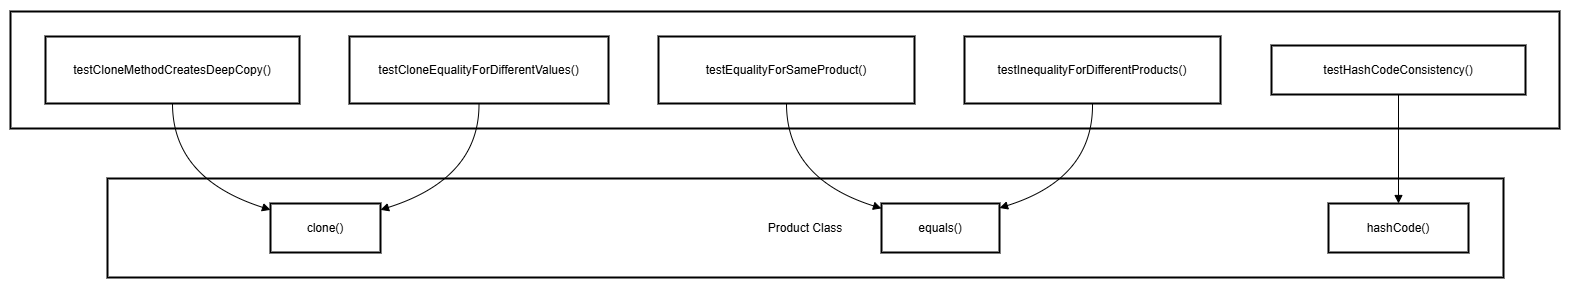

The diagram above was exported from draw.io. Its source (the exported page's mxGraphModel, read from the mxfile embedded in the PNG):
<mxGraphModel dx="1905" dy="830" grid="1" gridSize="10" guides="1" tooltips="1" connect="1" arrows="1" fold="1" page="1" pageScale="1" pageWidth="1600" pageHeight="900" math="0" shadow="0">
  <root>
    <mxCell id="0" />
    <mxCell id="1" parent="0" />
    <mxCell id="-jQutqo-pubYTX1N988C-24" value="Product Class" style="whiteSpace=wrap;strokeWidth=2;" vertex="1" parent="1">
      <mxGeometry x="117" y="187" width="1396" height="99" as="geometry" />
    </mxCell>
    <mxCell id="-jQutqo-pubYTX1N988C-25" value="Unit Tests" style="whiteSpace=wrap;strokeWidth=2;" vertex="1" parent="1">
      <mxGeometry x="20" y="20" width="1549" height="117" as="geometry" />
    </mxCell>
    <mxCell id="-jQutqo-pubYTX1N988C-26" value="testCloneMethodCreatesDeepCopy()" style="whiteSpace=wrap;strokeWidth=2;" vertex="1" parent="1">
      <mxGeometry x="55" y="45" width="254" height="67" as="geometry" />
    </mxCell>
    <mxCell id="-jQutqo-pubYTX1N988C-27" value="testEqualityForSameProduct()" style="whiteSpace=wrap;strokeWidth=2;" vertex="1" parent="1">
      <mxGeometry x="668" y="45" width="256" height="67" as="geometry" />
    </mxCell>
    <mxCell id="-jQutqo-pubYTX1N988C-28" value="testInequalityForDifferentProducts()" style="whiteSpace=wrap;strokeWidth=2;" vertex="1" parent="1">
      <mxGeometry x="974" y="45" width="256" height="67" as="geometry" />
    </mxCell>
    <mxCell id="-jQutqo-pubYTX1N988C-29" value="testHashCodeConsistency()" style="whiteSpace=wrap;strokeWidth=2;" vertex="1" parent="1">
      <mxGeometry x="1281" y="54" width="254" height="49" as="geometry" />
    </mxCell>
    <mxCell id="-jQutqo-pubYTX1N988C-30" value="testCloneEqualityForDifferentValues()" style="whiteSpace=wrap;strokeWidth=2;" vertex="1" parent="1">
      <mxGeometry x="359" y="45" width="259" height="67" as="geometry" />
    </mxCell>
    <mxCell id="-jQutqo-pubYTX1N988C-31" value="clone()" style="whiteSpace=wrap;strokeWidth=2;" vertex="1" parent="1">
      <mxGeometry x="280" y="212" width="110" height="49" as="geometry" />
    </mxCell>
    <mxCell id="-jQutqo-pubYTX1N988C-32" value="equals()" style="whiteSpace=wrap;strokeWidth=2;" vertex="1" parent="1">
      <mxGeometry x="891" y="212" width="118" height="49" as="geometry" />
    </mxCell>
    <mxCell id="-jQutqo-pubYTX1N988C-33" value="hashCode()" style="whiteSpace=wrap;strokeWidth=2;" vertex="1" parent="1">
      <mxGeometry x="1338" y="212" width="140" height="49" as="geometry" />
    </mxCell>
    <mxCell id="-jQutqo-pubYTX1N988C-34" value="" style="curved=1;startArrow=none;endArrow=block;exitX=0.5;exitY=0.99;entryX=0;entryY=0.13;rounded=0;" edge="1" parent="1" source="-jQutqo-pubYTX1N988C-26" target="-jQutqo-pubYTX1N988C-31">
      <mxGeometry relative="1" as="geometry">
        <Array as="points">
          <mxPoint x="182" y="187" />
        </Array>
      </mxGeometry>
    </mxCell>
    <mxCell id="-jQutqo-pubYTX1N988C-35" value="" style="curved=1;startArrow=none;endArrow=block;exitX=0.5;exitY=0.99;entryX=0;entryY=0.1;rounded=0;" edge="1" parent="1" source="-jQutqo-pubYTX1N988C-27" target="-jQutqo-pubYTX1N988C-32">
      <mxGeometry relative="1" as="geometry">
        <Array as="points">
          <mxPoint x="796" y="187" />
        </Array>
      </mxGeometry>
    </mxCell>
    <mxCell id="-jQutqo-pubYTX1N988C-36" value="" style="curved=1;startArrow=none;endArrow=block;exitX=0.5;exitY=0.99;entryX=0.99;entryY=0.1;rounded=0;" edge="1" parent="1" source="-jQutqo-pubYTX1N988C-28" target="-jQutqo-pubYTX1N988C-32">
      <mxGeometry relative="1" as="geometry">
        <Array as="points">
          <mxPoint x="1103" y="187" />
        </Array>
      </mxGeometry>
    </mxCell>
    <mxCell id="-jQutqo-pubYTX1N988C-37" value="" style="curved=1;startArrow=none;endArrow=block;exitX=0.5;exitY=0.99;entryX=0.5;entryY=-0.01;rounded=0;" edge="1" parent="1" source="-jQutqo-pubYTX1N988C-29" target="-jQutqo-pubYTX1N988C-33">
      <mxGeometry relative="1" as="geometry">
        <Array as="points" />
      </mxGeometry>
    </mxCell>
    <mxCell id="-jQutqo-pubYTX1N988C-38" value="" style="curved=1;startArrow=none;endArrow=block;exitX=0.5;exitY=0.99;entryX=1;entryY=0.13;rounded=0;" edge="1" parent="1" source="-jQutqo-pubYTX1N988C-30" target="-jQutqo-pubYTX1N988C-31">
      <mxGeometry relative="1" as="geometry">
        <Array as="points">
          <mxPoint x="489" y="187" />
        </Array>
      </mxGeometry>
    </mxCell>
  </root>
</mxGraphModel>